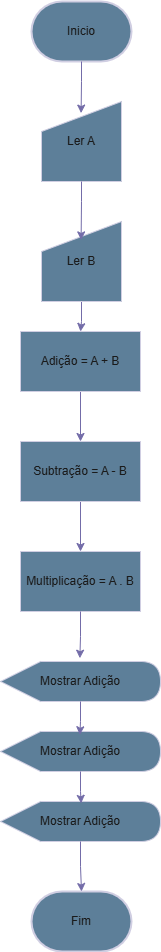

The diagram above was exported from draw.io. Its source (the exported page's mxGraphModel, read from the mxfile embedded in the PNG):
<mxGraphModel dx="2088" dy="1124" grid="1" gridSize="10" guides="1" tooltips="1" connect="1" arrows="1" fold="1" page="1" pageScale="1" pageWidth="827" pageHeight="1169" math="0" shadow="0">
  <root>
    <mxCell id="WIyWlLk6GJQsqaUBKTNV-0" />
    <mxCell id="WIyWlLk6GJQsqaUBKTNV-1" parent="WIyWlLk6GJQsqaUBKTNV-0" />
    <mxCell id="3FUcCdzdbZPKvk0SYBrK-0" value="Fim" style="strokeWidth=2;html=1;shape=mxgraph.flowchart.terminator;whiteSpace=wrap;labelBackgroundColor=none;fillColor=#5D7F99;strokeColor=#D0CEE2;fontColor=#1A1A1A;" vertex="1" parent="WIyWlLk6GJQsqaUBKTNV-1">
      <mxGeometry x="365" y="1000" width="100" height="60" as="geometry" />
    </mxCell>
    <mxCell id="3FUcCdzdbZPKvk0SYBrK-1" value="Inicio" style="strokeWidth=2;html=1;shape=mxgraph.flowchart.terminator;whiteSpace=wrap;labelBackgroundColor=none;fillColor=#5D7F99;strokeColor=#D0CEE2;fontColor=#1A1A1A;" vertex="1" parent="WIyWlLk6GJQsqaUBKTNV-1">
      <mxGeometry x="365" y="110" width="100" height="60" as="geometry" />
    </mxCell>
    <mxCell id="3FUcCdzdbZPKvk0SYBrK-14" style="edgeStyle=orthogonalEdgeStyle;rounded=0;orthogonalLoop=1;jettySize=auto;html=1;entryX=0.5;entryY=0;entryDx=0;entryDy=0;labelBackgroundColor=none;strokeColor=#736CA8;fontColor=default;" edge="1" parent="WIyWlLk6GJQsqaUBKTNV-1" source="3FUcCdzdbZPKvk0SYBrK-2" target="3FUcCdzdbZPKvk0SYBrK-4">
      <mxGeometry relative="1" as="geometry" />
    </mxCell>
    <mxCell id="3FUcCdzdbZPKvk0SYBrK-2" value="Ler B" style="shape=manualInput;whiteSpace=wrap;html=1;labelBackgroundColor=none;fillColor=#5D7F99;strokeColor=#D0CEE2;fontColor=#1A1A1A;" vertex="1" parent="WIyWlLk6GJQsqaUBKTNV-1">
      <mxGeometry x="375" y="330" width="80" height="80" as="geometry" />
    </mxCell>
    <mxCell id="3FUcCdzdbZPKvk0SYBrK-3" value="Ler A" style="shape=manualInput;whiteSpace=wrap;html=1;labelBackgroundColor=none;fillColor=#5D7F99;strokeColor=#D0CEE2;fontColor=#1A1A1A;" vertex="1" parent="WIyWlLk6GJQsqaUBKTNV-1">
      <mxGeometry x="375" y="210" width="80" height="80" as="geometry" />
    </mxCell>
    <mxCell id="3FUcCdzdbZPKvk0SYBrK-15" style="edgeStyle=orthogonalEdgeStyle;rounded=0;orthogonalLoop=1;jettySize=auto;html=1;entryX=0.5;entryY=0;entryDx=0;entryDy=0;labelBackgroundColor=none;strokeColor=#736CA8;fontColor=default;" edge="1" parent="WIyWlLk6GJQsqaUBKTNV-1" source="3FUcCdzdbZPKvk0SYBrK-4" target="3FUcCdzdbZPKvk0SYBrK-6">
      <mxGeometry relative="1" as="geometry" />
    </mxCell>
    <mxCell id="3FUcCdzdbZPKvk0SYBrK-4" value="Adição = A + B" style="rounded=0;whiteSpace=wrap;html=1;labelBackgroundColor=none;fillColor=#5D7F99;strokeColor=#D0CEE2;fontColor=#1A1A1A;" vertex="1" parent="WIyWlLk6GJQsqaUBKTNV-1">
      <mxGeometry x="354" y="440" width="120" height="60" as="geometry" />
    </mxCell>
    <mxCell id="3FUcCdzdbZPKvk0SYBrK-5" value="Multiplicação = A . B" style="rounded=0;whiteSpace=wrap;html=1;labelBackgroundColor=none;fillColor=#5D7F99;strokeColor=#D0CEE2;fontColor=#1A1A1A;" vertex="1" parent="WIyWlLk6GJQsqaUBKTNV-1">
      <mxGeometry x="354" y="660" width="120" height="60" as="geometry" />
    </mxCell>
    <mxCell id="3FUcCdzdbZPKvk0SYBrK-16" style="edgeStyle=orthogonalEdgeStyle;rounded=0;orthogonalLoop=1;jettySize=auto;html=1;entryX=0.5;entryY=0;entryDx=0;entryDy=0;labelBackgroundColor=none;strokeColor=#736CA8;fontColor=default;" edge="1" parent="WIyWlLk6GJQsqaUBKTNV-1" source="3FUcCdzdbZPKvk0SYBrK-6" target="3FUcCdzdbZPKvk0SYBrK-5">
      <mxGeometry relative="1" as="geometry" />
    </mxCell>
    <mxCell id="3FUcCdzdbZPKvk0SYBrK-6" value="Subtração = A - B" style="rounded=0;whiteSpace=wrap;html=1;labelBackgroundColor=none;fillColor=#5D7F99;strokeColor=#D0CEE2;fontColor=#1A1A1A;" vertex="1" parent="WIyWlLk6GJQsqaUBKTNV-1">
      <mxGeometry x="354" y="550" width="120" height="60" as="geometry" />
    </mxCell>
    <mxCell id="3FUcCdzdbZPKvk0SYBrK-7" value="Mostrar Adição" style="shape=display;whiteSpace=wrap;html=1;labelBackgroundColor=none;fillColor=#5D7F99;strokeColor=#D0CEE2;fontColor=#1A1A1A;" vertex="1" parent="WIyWlLk6GJQsqaUBKTNV-1">
      <mxGeometry x="334" y="770" width="160" height="40" as="geometry" />
    </mxCell>
    <mxCell id="3FUcCdzdbZPKvk0SYBrK-10" value="Mostrar Adição" style="shape=display;whiteSpace=wrap;html=1;labelBackgroundColor=none;fillColor=#5D7F99;strokeColor=#D0CEE2;fontColor=#1A1A1A;" vertex="1" parent="WIyWlLk6GJQsqaUBKTNV-1">
      <mxGeometry x="334" y="840" width="160" height="40" as="geometry" />
    </mxCell>
    <mxCell id="3FUcCdzdbZPKvk0SYBrK-11" value="Mostrar Adição" style="shape=display;whiteSpace=wrap;html=1;labelBackgroundColor=none;fillColor=#5D7F99;strokeColor=#D0CEE2;fontColor=#1A1A1A;" vertex="1" parent="WIyWlLk6GJQsqaUBKTNV-1">
      <mxGeometry x="334" y="910" width="160" height="40" as="geometry" />
    </mxCell>
    <mxCell id="3FUcCdzdbZPKvk0SYBrK-12" style="edgeStyle=orthogonalEdgeStyle;rounded=0;orthogonalLoop=1;jettySize=auto;html=1;entryX=0.495;entryY=0.145;entryDx=0;entryDy=0;entryPerimeter=0;labelBackgroundColor=none;strokeColor=#736CA8;fontColor=default;" edge="1" parent="WIyWlLk6GJQsqaUBKTNV-1" source="3FUcCdzdbZPKvk0SYBrK-1" target="3FUcCdzdbZPKvk0SYBrK-3">
      <mxGeometry relative="1" as="geometry" />
    </mxCell>
    <mxCell id="3FUcCdzdbZPKvk0SYBrK-13" style="edgeStyle=orthogonalEdgeStyle;rounded=0;orthogonalLoop=1;jettySize=auto;html=1;entryX=0.495;entryY=0.23;entryDx=0;entryDy=0;entryPerimeter=0;labelBackgroundColor=none;strokeColor=#736CA8;fontColor=default;" edge="1" parent="WIyWlLk6GJQsqaUBKTNV-1" source="3FUcCdzdbZPKvk0SYBrK-3" target="3FUcCdzdbZPKvk0SYBrK-2">
      <mxGeometry relative="1" as="geometry" />
    </mxCell>
    <mxCell id="3FUcCdzdbZPKvk0SYBrK-17" style="edgeStyle=orthogonalEdgeStyle;rounded=0;orthogonalLoop=1;jettySize=auto;html=1;entryX=0.496;entryY=-0.082;entryDx=0;entryDy=0;entryPerimeter=0;labelBackgroundColor=none;strokeColor=#736CA8;fontColor=default;" edge="1" parent="WIyWlLk6GJQsqaUBKTNV-1" source="3FUcCdzdbZPKvk0SYBrK-5" target="3FUcCdzdbZPKvk0SYBrK-7">
      <mxGeometry relative="1" as="geometry" />
    </mxCell>
    <mxCell id="3FUcCdzdbZPKvk0SYBrK-18" style="edgeStyle=orthogonalEdgeStyle;rounded=0;orthogonalLoop=1;jettySize=auto;html=1;entryX=0.496;entryY=0.082;entryDx=0;entryDy=0;entryPerimeter=0;labelBackgroundColor=none;strokeColor=#736CA8;fontColor=default;" edge="1" parent="WIyWlLk6GJQsqaUBKTNV-1" source="3FUcCdzdbZPKvk0SYBrK-7" target="3FUcCdzdbZPKvk0SYBrK-10">
      <mxGeometry relative="1" as="geometry" />
    </mxCell>
    <mxCell id="3FUcCdzdbZPKvk0SYBrK-19" style="edgeStyle=orthogonalEdgeStyle;rounded=0;orthogonalLoop=1;jettySize=auto;html=1;entryX=0.504;entryY=0.046;entryDx=0;entryDy=0;entryPerimeter=0;labelBackgroundColor=none;strokeColor=#736CA8;fontColor=default;" edge="1" parent="WIyWlLk6GJQsqaUBKTNV-1" source="3FUcCdzdbZPKvk0SYBrK-10" target="3FUcCdzdbZPKvk0SYBrK-11">
      <mxGeometry relative="1" as="geometry" />
    </mxCell>
    <mxCell id="3FUcCdzdbZPKvk0SYBrK-20" style="edgeStyle=orthogonalEdgeStyle;rounded=0;orthogonalLoop=1;jettySize=auto;html=1;entryX=0.5;entryY=0;entryDx=0;entryDy=0;entryPerimeter=0;labelBackgroundColor=none;strokeColor=#736CA8;fontColor=default;" edge="1" parent="WIyWlLk6GJQsqaUBKTNV-1" source="3FUcCdzdbZPKvk0SYBrK-11" target="3FUcCdzdbZPKvk0SYBrK-0">
      <mxGeometry relative="1" as="geometry" />
    </mxCell>
  </root>
</mxGraphModel>